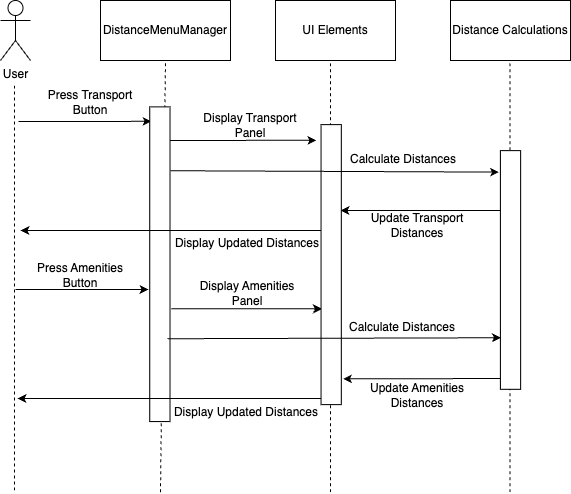

The diagram above was exported from draw.io. Its source (the exported page's mxGraphModel, read from the mxfile embedded in the PNG):
<mxGraphModel dx="1109" dy="735" grid="1" gridSize="10" guides="1" tooltips="1" connect="1" arrows="1" fold="1" page="1" pageScale="1" pageWidth="850" pageHeight="1100" math="0" shadow="0">
  <root>
    <mxCell id="0" />
    <mxCell id="1" parent="0" />
    <mxCell id="vbfV0XonluqbXH6bH6yZ-1" value="User" style="shape=umlActor;verticalLabelPosition=bottom;verticalAlign=top;html=1;outlineConnect=0;" parent="1" vertex="1">
      <mxGeometry x="150" y="70" width="30" height="60" as="geometry" />
    </mxCell>
    <mxCell id="vbfV0XonluqbXH6bH6yZ-4" value="DistanceMenuManager" style="rounded=0;whiteSpace=wrap;html=1;" parent="1" vertex="1">
      <mxGeometry x="250" y="70" width="130" height="60" as="geometry" />
    </mxCell>
    <mxCell id="vbfV0XonluqbXH6bH6yZ-5" value="UI Elements" style="rounded=0;whiteSpace=wrap;html=1;" parent="1" vertex="1">
      <mxGeometry x="425" y="70" width="120" height="60" as="geometry" />
    </mxCell>
    <mxCell id="vbfV0XonluqbXH6bH6yZ-6" value="Distance Calculations" style="rounded=0;whiteSpace=wrap;html=1;" parent="1" vertex="1">
      <mxGeometry x="600" y="70" width="120" height="60" as="geometry" />
    </mxCell>
    <mxCell id="vbfV0XonluqbXH6bH6yZ-9" value="" style="endArrow=none;dashed=1;html=1;rounded=0;" parent="1" edge="1">
      <mxGeometry width="50" height="50" relative="1" as="geometry">
        <mxPoint x="164" y="560" as="sourcePoint" />
        <mxPoint x="164" y="152" as="targetPoint" />
      </mxGeometry>
    </mxCell>
    <mxCell id="vbfV0XonluqbXH6bH6yZ-11" value="" style="endArrow=none;dashed=1;html=1;rounded=0;entryX=0.5;entryY=1;entryDx=0;entryDy=0;" parent="1" target="vbfV0XonluqbXH6bH6yZ-4" edge="1">
      <mxGeometry width="50" height="50" relative="1" as="geometry">
        <mxPoint x="310" y="561.7391304347826" as="sourcePoint" />
        <mxPoint x="520" y="280" as="targetPoint" />
      </mxGeometry>
    </mxCell>
    <mxCell id="vbfV0XonluqbXH6bH6yZ-12" value="" style="endArrow=none;dashed=1;html=1;rounded=0;entryX=0.5;entryY=1;entryDx=0;entryDy=0;" parent="1" edge="1">
      <mxGeometry width="50" height="50" relative="1" as="geometry">
        <mxPoint x="480" y="561.7391304347826" as="sourcePoint" />
        <mxPoint x="480" y="130" as="targetPoint" />
      </mxGeometry>
    </mxCell>
    <mxCell id="vbfV0XonluqbXH6bH6yZ-13" value="" style="endArrow=none;dashed=1;html=1;rounded=0;entryX=0.5;entryY=1;entryDx=0;entryDy=0;" parent="1" edge="1">
      <mxGeometry width="50" height="50" relative="1" as="geometry">
        <mxPoint x="659.5699999999999" y="561.7391304347826" as="sourcePoint" />
        <mxPoint x="659.5699999999999" y="130" as="targetPoint" />
      </mxGeometry>
    </mxCell>
    <mxCell id="vbfV0XonluqbXH6bH6yZ-15" value="" style="endArrow=classic;html=1;rounded=0;entryX=0.954;entryY=0.084;entryDx=0;entryDy=0;entryPerimeter=0;" parent="1" target="vbfV0XonluqbXH6bH6yZ-35" edge="1">
      <mxGeometry width="50" height="50" relative="1" as="geometry">
        <mxPoint x="168" y="191" as="sourcePoint" />
        <mxPoint x="298" y="199" as="targetPoint" />
      </mxGeometry>
    </mxCell>
    <mxCell id="vbfV0XonluqbXH6bH6yZ-16" value="Press Transport Button" style="text;html=1;align=center;verticalAlign=middle;whiteSpace=wrap;rounded=0;" parent="1" vertex="1">
      <mxGeometry x="180" y="157" width="120" height="30" as="geometry" />
    </mxCell>
    <mxCell id="vbfV0XonluqbXH6bH6yZ-17" value="Display Transport Panel" style="text;html=1;align=center;verticalAlign=middle;whiteSpace=wrap;rounded=0;" parent="1" vertex="1">
      <mxGeometry x="340" y="180" width="120" height="30" as="geometry" />
    </mxCell>
    <mxCell id="vbfV0XonluqbXH6bH6yZ-18" value="" style="endArrow=classic;html=1;rounded=0;entryX=0.961;entryY=-0.166;entryDx=0;entryDy=0;entryPerimeter=0;" parent="1" edge="1">
      <mxGeometry width="50" height="50" relative="1" as="geometry">
        <mxPoint x="310" y="210" as="sourcePoint" />
        <mxPoint x="465.85850000000005" y="209.7729099999999" as="targetPoint" />
      </mxGeometry>
    </mxCell>
    <mxCell id="vbfV0XonluqbXH6bH6yZ-29" value="" style="endArrow=classic;html=1;rounded=0;" parent="1" edge="1">
      <mxGeometry width="50" height="50" relative="1" as="geometry">
        <mxPoint x="660" y="280" as="sourcePoint" />
        <mxPoint x="490" y="280" as="targetPoint" />
      </mxGeometry>
    </mxCell>
    <mxCell id="vbfV0XonluqbXH6bH6yZ-30" value="Display Updated Distances" style="text;html=1;align=center;verticalAlign=middle;whiteSpace=wrap;rounded=0;" parent="1" vertex="1">
      <mxGeometry x="321.72" y="297.6" width="150" height="30" as="geometry" />
    </mxCell>
    <mxCell id="vbfV0XonluqbXH6bH6yZ-35" value="" style="rounded=0;whiteSpace=wrap;html=1;rotation=-90;" parent="1" vertex="1">
      <mxGeometry x="152.03" y="323.6" width="314.69" height="20.25" as="geometry" />
    </mxCell>
    <mxCell id="Gf3lKjpGe6dZcbgPIFKO-2" value="Calculate Distances" style="text;html=1;align=center;verticalAlign=middle;whiteSpace=wrap;rounded=0;" vertex="1" parent="1">
      <mxGeometry x="493" y="214" width="120" height="30" as="geometry" />
    </mxCell>
    <mxCell id="Gf3lKjpGe6dZcbgPIFKO-3" value="Update Transport Distances" style="text;html=1;align=center;verticalAlign=middle;whiteSpace=wrap;rounded=0;" vertex="1" parent="1">
      <mxGeometry x="507" y="280" width="120" height="30" as="geometry" />
    </mxCell>
    <mxCell id="Gf3lKjpGe6dZcbgPIFKO-4" value="" style="endArrow=classic;html=1;rounded=0;" edge="1" parent="1">
      <mxGeometry width="50" height="50" relative="1" as="geometry">
        <mxPoint x="480" y="300" as="sourcePoint" />
        <mxPoint x="170" y="300" as="targetPoint" />
      </mxGeometry>
    </mxCell>
    <mxCell id="Gf3lKjpGe6dZcbgPIFKO-5" value="" style="endArrow=classic;html=1;rounded=0;entryX=0.954;entryY=0.084;entryDx=0;entryDy=0;entryPerimeter=0;" edge="1" parent="1">
      <mxGeometry width="50" height="50" relative="1" as="geometry">
        <mxPoint x="165" y="359" as="sourcePoint" />
        <mxPoint x="298" y="359" as="targetPoint" />
      </mxGeometry>
    </mxCell>
    <mxCell id="Gf3lKjpGe6dZcbgPIFKO-6" value="Display Amenities Panel" style="text;html=1;align=center;verticalAlign=middle;whiteSpace=wrap;rounded=0;" vertex="1" parent="1">
      <mxGeometry x="337" y="348" width="120" height="30" as="geometry" />
    </mxCell>
    <mxCell id="Gf3lKjpGe6dZcbgPIFKO-7" value="" style="endArrow=classic;html=1;rounded=0;entryX=0.342;entryY=0.047;entryDx=0;entryDy=0;entryPerimeter=0;" edge="1" parent="1" target="Gf3lKjpGe6dZcbgPIFKO-20">
      <mxGeometry width="50" height="50" relative="1" as="geometry">
        <mxPoint x="320.72" y="378.23" as="sourcePoint" />
        <mxPoint x="476.5785000000001" y="378.00290999999993" as="targetPoint" />
      </mxGeometry>
    </mxCell>
    <mxCell id="Gf3lKjpGe6dZcbgPIFKO-8" value="" style="endArrow=classic;html=1;rounded=0;entryX=0.092;entryY=1.084;entryDx=0;entryDy=0;entryPerimeter=0;" edge="1" parent="1" target="Gf3lKjpGe6dZcbgPIFKO-20">
      <mxGeometry width="50" height="50" relative="1" as="geometry">
        <mxPoint x="657" y="448" as="sourcePoint" />
        <mxPoint x="477" y="448" as="targetPoint" />
      </mxGeometry>
    </mxCell>
    <mxCell id="Gf3lKjpGe6dZcbgPIFKO-9" value="Display Updated Distances" style="text;html=1;align=center;verticalAlign=middle;whiteSpace=wrap;rounded=0;" vertex="1" parent="1">
      <mxGeometry x="320.72" y="466.6" width="150" height="30" as="geometry" />
    </mxCell>
    <mxCell id="Gf3lKjpGe6dZcbgPIFKO-11" value="Calculate Distances" style="text;html=1;align=center;verticalAlign=middle;whiteSpace=wrap;rounded=0;" vertex="1" parent="1">
      <mxGeometry x="492" y="382" width="120" height="30" as="geometry" />
    </mxCell>
    <mxCell id="Gf3lKjpGe6dZcbgPIFKO-15" value="" style="rounded=0;whiteSpace=wrap;html=1;rotation=-90;" vertex="1" parent="1">
      <mxGeometry x="540.67" y="329.34" width="238.67" height="20.25" as="geometry" />
    </mxCell>
    <mxCell id="Gf3lKjpGe6dZcbgPIFKO-12" value="Update Amenities Distances" style="text;html=1;align=center;verticalAlign=middle;whiteSpace=wrap;rounded=0;" vertex="1" parent="1">
      <mxGeometry x="507" y="450" width="120" height="30" as="geometry" />
    </mxCell>
    <mxCell id="Gf3lKjpGe6dZcbgPIFKO-13" value="" style="endArrow=classic;html=1;rounded=0;" edge="1" parent="1">
      <mxGeometry width="50" height="50" relative="1" as="geometry">
        <mxPoint x="477" y="468" as="sourcePoint" />
        <mxPoint x="167" y="468" as="targetPoint" />
      </mxGeometry>
    </mxCell>
    <mxCell id="Gf3lKjpGe6dZcbgPIFKO-14" value="Press Amenities Button" style="text;html=1;align=center;verticalAlign=middle;whiteSpace=wrap;rounded=0;" vertex="1" parent="1">
      <mxGeometry x="170" y="330" width="120" height="30" as="geometry" />
    </mxCell>
    <mxCell id="Gf3lKjpGe6dZcbgPIFKO-20" value="" style="rounded=0;whiteSpace=wrap;html=1;rotation=-90;" vertex="1" parent="1">
      <mxGeometry x="340.67" y="324.01" width="280" height="20.25" as="geometry" />
    </mxCell>
    <mxCell id="Gf3lKjpGe6dZcbgPIFKO-1" value="" style="endArrow=classic;html=1;rounded=0;entryX=0.91;entryY=-0.068;entryDx=0;entryDy=0;entryPerimeter=0;" edge="1" parent="1" target="Gf3lKjpGe6dZcbgPIFKO-15">
      <mxGeometry width="50" height="50" relative="1" as="geometry">
        <mxPoint x="320" y="240.23" as="sourcePoint" />
        <mxPoint x="660" y="240" as="targetPoint" />
      </mxGeometry>
    </mxCell>
    <mxCell id="Gf3lKjpGe6dZcbgPIFKO-10" value="" style="endArrow=classic;html=1;rounded=0;entryX=0.216;entryY=0.031;entryDx=0;entryDy=0;entryPerimeter=0;" edge="1" parent="1" target="Gf3lKjpGe6dZcbgPIFKO-15">
      <mxGeometry width="50" height="50" relative="1" as="geometry">
        <mxPoint x="317" y="408.23" as="sourcePoint" />
        <mxPoint x="657" y="408" as="targetPoint" />
      </mxGeometry>
    </mxCell>
  </root>
</mxGraphModel>